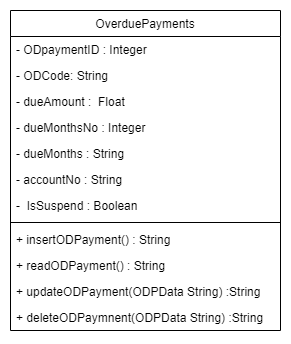

The diagram above was exported from draw.io. Its source (the exported page's mxGraphModel, read from the mxfile embedded in the PNG):
<mxGraphModel dx="1248" dy="465" grid="1" gridSize="10" guides="1" tooltips="1" connect="1" arrows="1" fold="1" page="1" pageScale="1" pageWidth="827" pageHeight="1169" math="0" shadow="0">
  <root>
    <mxCell id="WIyWlLk6GJQsqaUBKTNV-0" />
    <mxCell id="WIyWlLk6GJQsqaUBKTNV-1" parent="WIyWlLk6GJQsqaUBKTNV-0" />
    <mxCell id="W0GuvUcuZSLmexg-ypzE-0" value="OverduePayments" style="swimlane;fontStyle=0;childLayout=stackLayout;horizontal=1;startSize=26;fillColor=none;horizontalStack=0;resizeParent=1;resizeParentMax=0;resizeLast=0;collapsible=1;marginBottom=0;" vertex="1" parent="WIyWlLk6GJQsqaUBKTNV-1">
      <mxGeometry x="-30" y="30" width="270" height="320" as="geometry" />
    </mxCell>
    <mxCell id="W0GuvUcuZSLmexg-ypzE-1" value="- ODpaymentID : Integer" style="text;strokeColor=none;fillColor=none;align=left;verticalAlign=top;spacingLeft=4;spacingRight=4;overflow=hidden;rotatable=0;points=[[0,0.5],[1,0.5]];portConstraint=eastwest;" vertex="1" parent="W0GuvUcuZSLmexg-ypzE-0">
      <mxGeometry y="26" width="270" height="26" as="geometry" />
    </mxCell>
    <mxCell id="W0GuvUcuZSLmexg-ypzE-3" value="- ODCode: String" style="text;strokeColor=none;fillColor=none;align=left;verticalAlign=top;spacingLeft=4;spacingRight=4;overflow=hidden;rotatable=0;points=[[0,0.5],[1,0.5]];portConstraint=eastwest;" vertex="1" parent="W0GuvUcuZSLmexg-ypzE-0">
      <mxGeometry y="52" width="270" height="26" as="geometry" />
    </mxCell>
    <mxCell id="W0GuvUcuZSLmexg-ypzE-4" value="- dueAmount :  Float" style="text;strokeColor=none;fillColor=none;align=left;verticalAlign=top;spacingLeft=4;spacingRight=4;overflow=hidden;rotatable=0;points=[[0,0.5],[1,0.5]];portConstraint=eastwest;" vertex="1" parent="W0GuvUcuZSLmexg-ypzE-0">
      <mxGeometry y="78" width="270" height="26" as="geometry" />
    </mxCell>
    <mxCell id="W0GuvUcuZSLmexg-ypzE-2" value="- dueMonthsNo : Integer" style="text;strokeColor=none;fillColor=none;align=left;verticalAlign=top;spacingLeft=4;spacingRight=4;overflow=hidden;rotatable=0;points=[[0,0.5],[1,0.5]];portConstraint=eastwest;" vertex="1" parent="W0GuvUcuZSLmexg-ypzE-0">
      <mxGeometry y="104" width="270" height="26" as="geometry" />
    </mxCell>
    <mxCell id="W0GuvUcuZSLmexg-ypzE-10" value="- dueMonths : String" style="text;strokeColor=none;fillColor=none;align=left;verticalAlign=top;spacingLeft=4;spacingRight=4;overflow=hidden;rotatable=0;points=[[0,0.5],[1,0.5]];portConstraint=eastwest;" vertex="1" parent="W0GuvUcuZSLmexg-ypzE-0">
      <mxGeometry y="130" width="270" height="26" as="geometry" />
    </mxCell>
    <mxCell id="W0GuvUcuZSLmexg-ypzE-11" value="- accountNo : String" style="text;strokeColor=none;fillColor=none;align=left;verticalAlign=top;spacingLeft=4;spacingRight=4;overflow=hidden;rotatable=0;points=[[0,0.5],[1,0.5]];portConstraint=eastwest;" vertex="1" parent="W0GuvUcuZSLmexg-ypzE-0">
      <mxGeometry y="156" width="270" height="26" as="geometry" />
    </mxCell>
    <mxCell id="W0GuvUcuZSLmexg-ypzE-5" value="-  IsSuspend : Boolean" style="text;strokeColor=none;fillColor=none;align=left;verticalAlign=top;spacingLeft=4;spacingRight=4;overflow=hidden;rotatable=0;points=[[0,0.5],[1,0.5]];portConstraint=eastwest;" vertex="1" parent="W0GuvUcuZSLmexg-ypzE-0">
      <mxGeometry y="182" width="270" height="26" as="geometry" />
    </mxCell>
    <mxCell id="W0GuvUcuZSLmexg-ypzE-6" value="" style="line;strokeWidth=1;fillColor=none;align=left;verticalAlign=middle;spacingTop=-1;spacingLeft=3;spacingRight=3;rotatable=0;labelPosition=right;points=[];portConstraint=eastwest;" vertex="1" parent="W0GuvUcuZSLmexg-ypzE-0">
      <mxGeometry y="208" width="270" height="8" as="geometry" />
    </mxCell>
    <mxCell id="W0GuvUcuZSLmexg-ypzE-7" value="+ insertODPayment() : String" style="text;strokeColor=none;fillColor=none;align=left;verticalAlign=top;spacingLeft=4;spacingRight=4;overflow=hidden;rotatable=0;points=[[0,0.5],[1,0.5]];portConstraint=eastwest;" vertex="1" parent="W0GuvUcuZSLmexg-ypzE-0">
      <mxGeometry y="216" width="270" height="26" as="geometry" />
    </mxCell>
    <mxCell id="W0GuvUcuZSLmexg-ypzE-12" value="+ readODPayment() : String" style="text;strokeColor=none;fillColor=none;align=left;verticalAlign=top;spacingLeft=4;spacingRight=4;overflow=hidden;rotatable=0;points=[[0,0.5],[1,0.5]];portConstraint=eastwest;" vertex="1" parent="W0GuvUcuZSLmexg-ypzE-0">
      <mxGeometry y="242" width="270" height="26" as="geometry" />
    </mxCell>
    <mxCell id="W0GuvUcuZSLmexg-ypzE-8" value="+ updateODPayment(ODPData String) :String" style="text;strokeColor=none;fillColor=none;align=left;verticalAlign=top;spacingLeft=4;spacingRight=4;overflow=hidden;rotatable=0;points=[[0,0.5],[1,0.5]];portConstraint=eastwest;" vertex="1" parent="W0GuvUcuZSLmexg-ypzE-0">
      <mxGeometry y="268" width="270" height="26" as="geometry" />
    </mxCell>
    <mxCell id="W0GuvUcuZSLmexg-ypzE-9" value="+ deleteODPaymnent(ODPData String) :String" style="text;strokeColor=none;fillColor=none;align=left;verticalAlign=top;spacingLeft=4;spacingRight=4;overflow=hidden;rotatable=0;points=[[0,0.5],[1,0.5]];portConstraint=eastwest;" vertex="1" parent="W0GuvUcuZSLmexg-ypzE-0">
      <mxGeometry y="294" width="270" height="26" as="geometry" />
    </mxCell>
  </root>
</mxGraphModel>